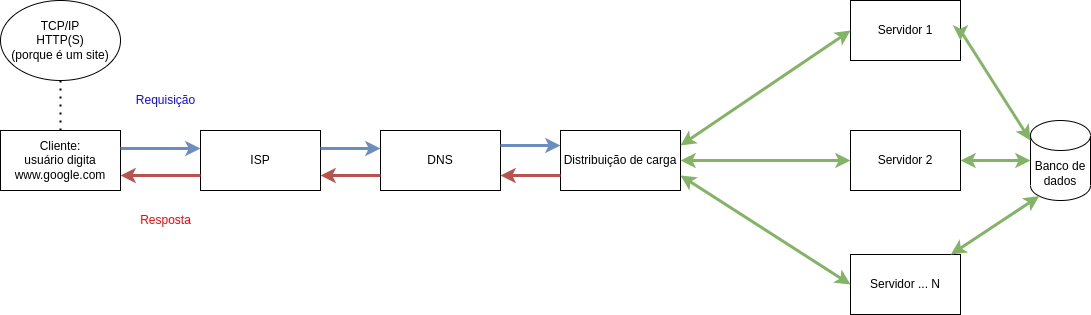

The diagram above was exported from draw.io. Its source (the exported page's mxGraphModel, read from the mxfile embedded in the PNG):
<mxGraphModel dx="1035" dy="609" grid="1" gridSize="10" guides="1" tooltips="1" connect="1" arrows="1" fold="1" page="1" pageScale="1" pageWidth="1169" pageHeight="827" math="0" shadow="0">
  <root>
    <mxCell id="0" />
    <mxCell id="1" parent="0" />
    <mxCell id="S8QIjURqTCiMwLqvH4m3-1" value="Cliente:&lt;br&gt;usuário digita www.google.com" style="rounded=0;whiteSpace=wrap;html=1;" vertex="1" parent="1">
      <mxGeometry x="40" y="290" width="120" height="60" as="geometry" />
    </mxCell>
    <mxCell id="S8QIjURqTCiMwLqvH4m3-7" value="Servidor 2" style="rounded=0;whiteSpace=wrap;html=1;" vertex="1" parent="1">
      <mxGeometry x="890" y="290" width="110" height="60" as="geometry" />
    </mxCell>
    <mxCell id="S8QIjURqTCiMwLqvH4m3-11" value="ISP" style="rounded=0;whiteSpace=wrap;html=1;" vertex="1" parent="1">
      <mxGeometry x="240" y="290" width="120" height="60" as="geometry" />
    </mxCell>
    <mxCell id="S8QIjURqTCiMwLqvH4m3-12" value="" style="endArrow=classic;html=1;rounded=0;exitX=1;exitY=0.75;exitDx=0;exitDy=0;entryX=0;entryY=0.75;entryDx=0;entryDy=0;fillColor=#dae8fc;strokeColor=#6c8ebf;strokeWidth=3;" edge="1" parent="1">
      <mxGeometry width="50" height="50" relative="1" as="geometry">
        <mxPoint x="160" y="308" as="sourcePoint" />
        <mxPoint x="240" y="308" as="targetPoint" />
      </mxGeometry>
    </mxCell>
    <mxCell id="S8QIjURqTCiMwLqvH4m3-13" value="DNS" style="rounded=0;whiteSpace=wrap;html=1;" vertex="1" parent="1">
      <mxGeometry x="420" y="290" width="120" height="60" as="geometry" />
    </mxCell>
    <mxCell id="S8QIjURqTCiMwLqvH4m3-16" value="" style="endArrow=none;dashed=1;html=1;dashPattern=1 3;strokeWidth=2;rounded=0;entryX=0.5;entryY=1;entryDx=0;entryDy=0;exitX=0.5;exitY=0;exitDx=0;exitDy=0;" edge="1" parent="1" source="S8QIjURqTCiMwLqvH4m3-1">
      <mxGeometry width="50" height="50" relative="1" as="geometry">
        <mxPoint x="490" y="400" as="sourcePoint" />
        <mxPoint x="100" y="229.9999999999999" as="targetPoint" />
      </mxGeometry>
    </mxCell>
    <mxCell id="S8QIjURqTCiMwLqvH4m3-17" value="" style="endArrow=classic;html=1;rounded=0;exitX=1;exitY=0.75;exitDx=0;exitDy=0;fillColor=#dae8fc;strokeColor=#6c8ebf;strokeWidth=3;" edge="1" parent="1">
      <mxGeometry width="50" height="50" relative="1" as="geometry">
        <mxPoint x="360" y="308" as="sourcePoint" />
        <mxPoint x="420" y="308" as="targetPoint" />
        <Array as="points" />
      </mxGeometry>
    </mxCell>
    <mxCell id="S8QIjURqTCiMwLqvH4m3-19" value="Distribuição de carga" style="rounded=0;whiteSpace=wrap;html=1;" vertex="1" parent="1">
      <mxGeometry x="600" y="290" width="120" height="60" as="geometry" />
    </mxCell>
    <mxCell id="S8QIjURqTCiMwLqvH4m3-20" value="&lt;span&gt;TCP/IP&lt;br&gt;&lt;/span&gt;HTTP(S)&lt;br&gt;&lt;span&gt;(porque é um site)&lt;/span&gt;" style="ellipse;whiteSpace=wrap;html=1;" vertex="1" parent="1">
      <mxGeometry x="40" y="160" width="120" height="80" as="geometry" />
    </mxCell>
    <mxCell id="S8QIjURqTCiMwLqvH4m3-23" value="Servidor ... N" style="rounded=0;whiteSpace=wrap;html=1;" vertex="1" parent="1">
      <mxGeometry x="890" y="414" width="110" height="60" as="geometry" />
    </mxCell>
    <mxCell id="S8QIjURqTCiMwLqvH4m3-24" value="Servidor 1" style="rounded=0;whiteSpace=wrap;html=1;" vertex="1" parent="1">
      <mxGeometry x="890" y="160" width="110" height="60" as="geometry" />
    </mxCell>
    <mxCell id="S8QIjURqTCiMwLqvH4m3-25" value="" style="endArrow=classic;html=1;rounded=0;exitX=1;exitY=0.25;exitDx=0;exitDy=0;entryX=0;entryY=0.25;entryDx=0;entryDy=0;fillColor=#dae8fc;strokeColor=#6c8ebf;strokeWidth=3;" edge="1" parent="1" source="S8QIjURqTCiMwLqvH4m3-13" target="S8QIjURqTCiMwLqvH4m3-19">
      <mxGeometry width="50" height="50" relative="1" as="geometry">
        <mxPoint x="490" y="400" as="sourcePoint" />
        <mxPoint x="540" y="350" as="targetPoint" />
      </mxGeometry>
    </mxCell>
    <mxCell id="S8QIjURqTCiMwLqvH4m3-26" value="Banco de dados" style="shape=cylinder3;whiteSpace=wrap;html=1;boundedLbl=1;backgroundOutline=1;size=15;" vertex="1" parent="1">
      <mxGeometry x="1070" y="280" width="60" height="80" as="geometry" />
    </mxCell>
    <mxCell id="S8QIjURqTCiMwLqvH4m3-27" value="" style="endArrow=classic;startArrow=classic;html=1;rounded=0;entryX=0.145;entryY=1;entryDx=0;entryDy=-4.35;entryPerimeter=0;strokeWidth=3;fillColor=#d5e8d4;strokeColor=#82b366;" edge="1" parent="1" source="S8QIjURqTCiMwLqvH4m3-23" target="S8QIjURqTCiMwLqvH4m3-26">
      <mxGeometry width="50" height="50" relative="1" as="geometry">
        <mxPoint x="1000" y="494" as="sourcePoint" />
        <mxPoint x="1070.7106781186549" y="444" as="targetPoint" />
      </mxGeometry>
    </mxCell>
    <mxCell id="S8QIjURqTCiMwLqvH4m3-28" value="" style="endArrow=classic;startArrow=classic;html=1;rounded=0;exitX=1;exitY=0.5;exitDx=0;exitDy=0;entryX=0;entryY=0.5;entryDx=0;entryDy=0;entryPerimeter=0;fillColor=#d5e8d4;strokeColor=#82b366;strokeWidth=3;" edge="1" parent="1" source="S8QIjURqTCiMwLqvH4m3-7" target="S8QIjURqTCiMwLqvH4m3-26">
      <mxGeometry width="50" height="50" relative="1" as="geometry">
        <mxPoint x="490" y="390" as="sourcePoint" />
        <mxPoint x="540" y="340" as="targetPoint" />
        <Array as="points" />
      </mxGeometry>
    </mxCell>
    <mxCell id="S8QIjURqTCiMwLqvH4m3-29" value="" style="endArrow=classic;startArrow=classic;html=1;rounded=0;strokeWidth=3;fillColor=#d5e8d4;strokeColor=#82b366;" edge="1" parent="1">
      <mxGeometry width="50" height="50" relative="1" as="geometry">
        <mxPoint x="1000" y="200" as="sourcePoint" />
        <mxPoint x="1070" y="300" as="targetPoint" />
        <Array as="points">
          <mxPoint x="1000" y="190" />
        </Array>
      </mxGeometry>
    </mxCell>
    <mxCell id="S8QIjURqTCiMwLqvH4m3-36" value="" style="endArrow=classic;startArrow=classic;html=1;rounded=0;strokeWidth=3;fillColor=#d5e8d4;entryX=0;entryY=0.5;entryDx=0;entryDy=0;exitX=1;exitY=0.25;exitDx=0;exitDy=0;strokeColor=#82b366;" edge="1" parent="1" source="S8QIjURqTCiMwLqvH4m3-19" target="S8QIjURqTCiMwLqvH4m3-24">
      <mxGeometry width="50" height="50" relative="1" as="geometry">
        <mxPoint x="750" y="420" as="sourcePoint" />
        <mxPoint x="800" y="370" as="targetPoint" />
        <Array as="points" />
      </mxGeometry>
    </mxCell>
    <mxCell id="S8QIjURqTCiMwLqvH4m3-37" value="" style="endArrow=classic;startArrow=classic;html=1;rounded=0;strokeWidth=3;fillColor=#d5e8d4;entryX=0;entryY=0.5;entryDx=0;entryDy=0;exitX=1;exitY=0.75;exitDx=0;exitDy=0;strokeColor=#82b366;" edge="1" parent="1" source="S8QIjURqTCiMwLqvH4m3-19" target="S8QIjURqTCiMwLqvH4m3-23">
      <mxGeometry width="50" height="50" relative="1" as="geometry">
        <mxPoint x="730" y="315" as="sourcePoint" />
        <mxPoint x="900" y="200" as="targetPoint" />
        <Array as="points" />
      </mxGeometry>
    </mxCell>
    <mxCell id="S8QIjURqTCiMwLqvH4m3-38" value="" style="endArrow=classic;startArrow=classic;html=1;rounded=0;strokeWidth=3;fillColor=#d5e8d4;entryX=0;entryY=0.5;entryDx=0;entryDy=0;exitX=1;exitY=0.5;exitDx=0;exitDy=0;strokeColor=#82b366;" edge="1" parent="1" source="S8QIjURqTCiMwLqvH4m3-19" target="S8QIjURqTCiMwLqvH4m3-7">
      <mxGeometry width="50" height="50" relative="1" as="geometry">
        <mxPoint x="730" y="315" as="sourcePoint" />
        <mxPoint x="900" y="200" as="targetPoint" />
        <Array as="points" />
      </mxGeometry>
    </mxCell>
    <mxCell id="S8QIjURqTCiMwLqvH4m3-39" value="" style="endArrow=classic;html=1;rounded=0;strokeWidth=3;fillColor=#f8cecc;entryX=1;entryY=0.75;entryDx=0;entryDy=0;exitX=0;exitY=0.75;exitDx=0;exitDy=0;strokeColor=#b85450;" edge="1" parent="1" source="S8QIjURqTCiMwLqvH4m3-11" target="S8QIjURqTCiMwLqvH4m3-1">
      <mxGeometry width="50" height="50" relative="1" as="geometry">
        <mxPoint x="450" y="420" as="sourcePoint" />
        <mxPoint x="500" y="370" as="targetPoint" />
      </mxGeometry>
    </mxCell>
    <mxCell id="S8QIjURqTCiMwLqvH4m3-40" value="" style="endArrow=classic;html=1;rounded=0;strokeWidth=3;fillColor=#f8cecc;entryX=1;entryY=0.75;entryDx=0;entryDy=0;exitX=0;exitY=0.75;exitDx=0;exitDy=0;strokeColor=#b85450;" edge="1" parent="1" source="S8QIjURqTCiMwLqvH4m3-13" target="S8QIjURqTCiMwLqvH4m3-11">
      <mxGeometry width="50" height="50" relative="1" as="geometry">
        <mxPoint x="250" y="345" as="sourcePoint" />
        <mxPoint x="170" y="345" as="targetPoint" />
      </mxGeometry>
    </mxCell>
    <mxCell id="S8QIjURqTCiMwLqvH4m3-41" value="" style="endArrow=classic;html=1;rounded=0;strokeWidth=3;fillColor=#f8cecc;entryX=1;entryY=0.75;entryDx=0;entryDy=0;exitX=0;exitY=0.75;exitDx=0;exitDy=0;strokeColor=#b85450;" edge="1" parent="1" source="S8QIjURqTCiMwLqvH4m3-19" target="S8QIjURqTCiMwLqvH4m3-13">
      <mxGeometry width="50" height="50" relative="1" as="geometry">
        <mxPoint x="430" y="345" as="sourcePoint" />
        <mxPoint x="370.0000000000002" y="345" as="targetPoint" />
      </mxGeometry>
    </mxCell>
    <mxCell id="S8QIjURqTCiMwLqvH4m3-42" value="&lt;font color=&quot;#1008ff&quot;&gt;Requisição&lt;/font&gt;" style="text;html=1;align=center;verticalAlign=middle;resizable=0;points=[];autosize=1;strokeColor=none;fillColor=none;" vertex="1" parent="1">
      <mxGeometry x="170" y="250" width="70" height="20" as="geometry" />
    </mxCell>
    <mxCell id="S8QIjURqTCiMwLqvH4m3-43" value="&lt;font color=&quot;#ff0000&quot;&gt;Resposta&lt;/font&gt;" style="text;html=1;align=center;verticalAlign=middle;resizable=0;points=[];autosize=1;strokeColor=none;fillColor=none;fontColor=#1008FF;" vertex="1" parent="1">
      <mxGeometry x="170" y="370" width="70" height="20" as="geometry" />
    </mxCell>
  </root>
</mxGraphModel>